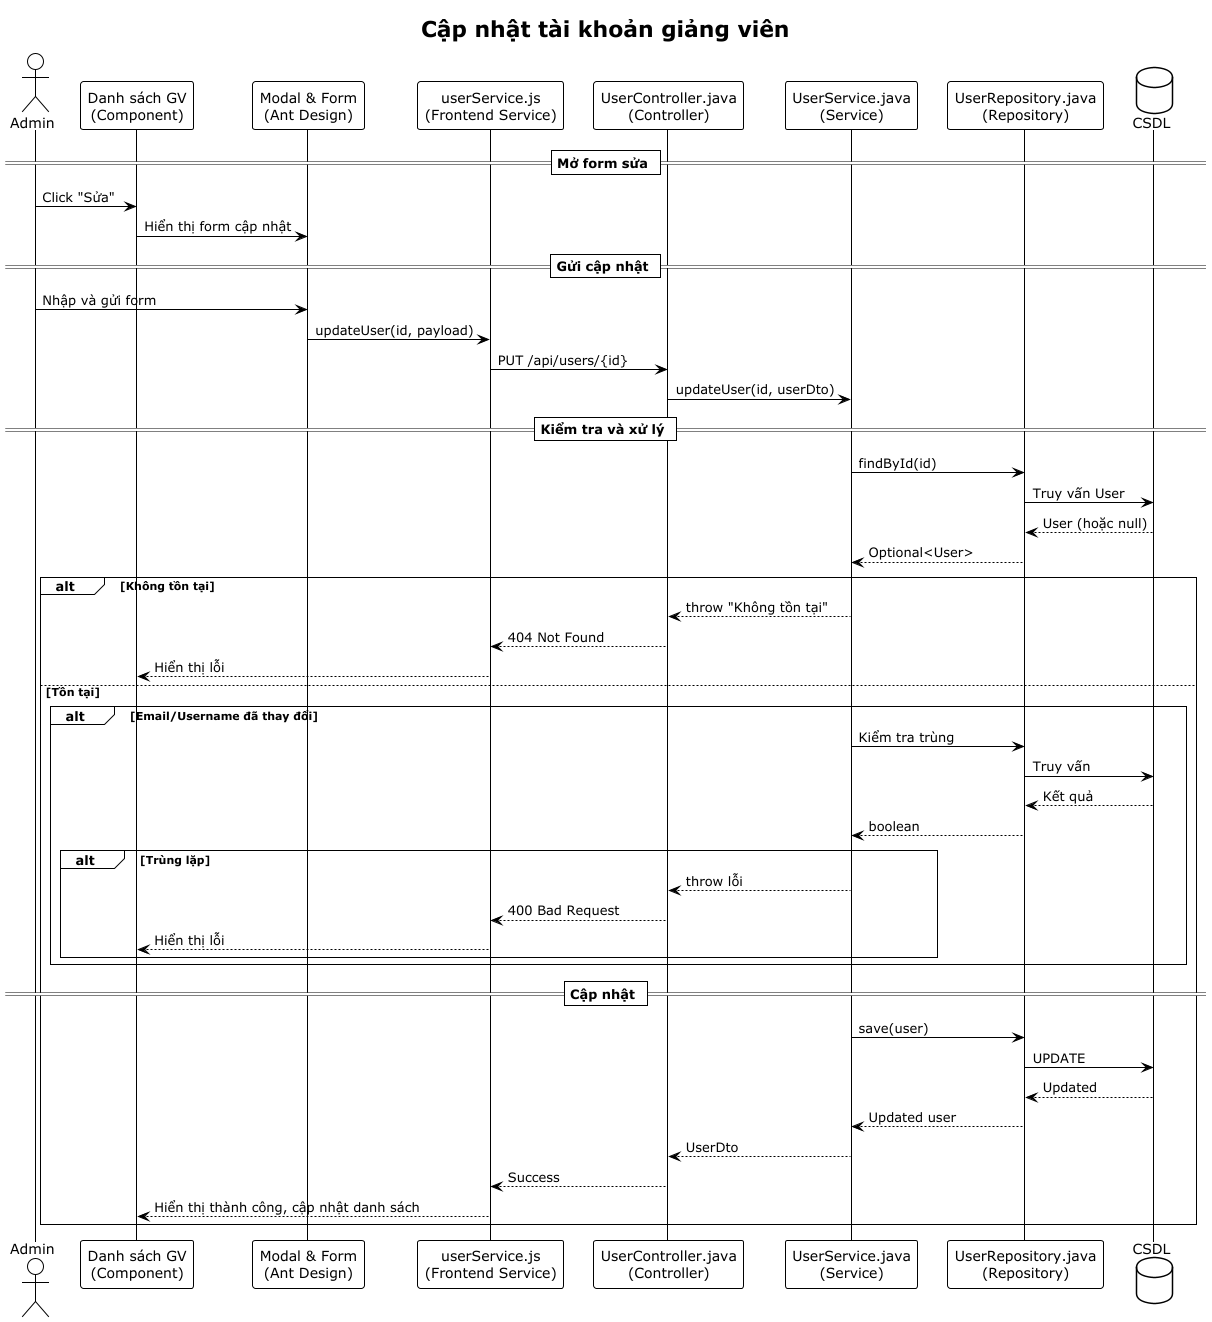

The diagram above was rendered by PlantUML. Its source (embedded in the PNG):
@startuml
!theme plain
title Cập nhật tài khoản giảng viên

actor "Admin" as User

participant "Danh sách GV\n(Component)" as Component
participant "Modal & Form\n(Ant Design)" as Modal
participant "userService.js\n(Frontend Service)" as FrontendService
participant "UserController.java\n(Controller)" as Controller
participant "UserService.java\n(Service)" as Service
participant "UserRepository.java\n(Repository)" as Repository
database "CSDL" as DB

== Mở form sửa ==
User -> Component: Click "Sửa"
Component -> Modal: Hiển thị form cập nhật

== Gửi cập nhật ==
User -> Modal: Nhập và gửi form
Modal -> FrontendService: updateUser(id, payload)
FrontendService -> Controller: PUT /api/users/{id}
Controller -> Service: updateUser(id, userDto)

== Kiểm tra và xử lý ==
Service -> Repository: findById(id)
Repository -> DB: Truy vấn User
DB --> Repository: User (hoặc null)
Repository --> Service: Optional<User>

alt Không tồn tại
    Service --> Controller: throw "Không tồn tại"
    Controller --> FrontendService: 404 Not Found
    FrontendService --> Component: Hiển thị lỗi
else Tồn tại
    alt Email/Username đã thay đổi
        Service -> Repository: Kiểm tra trùng
        Repository -> DB: Truy vấn
        DB --> Repository: Kết quả
        Repository --> Service: boolean
        alt Trùng lặp
            Service --> Controller: throw lỗi
            Controller --> FrontendService: 400 Bad Request
            FrontendService --> Component: Hiển thị lỗi
        end
    end

    == Cập nhật ==
    Service -> Repository: save(user)
    Repository -> DB: UPDATE
    DB --> Repository: Updated
    Repository --> Service: Updated user
    Service --> Controller: UserDto
    Controller --> FrontendService: Success
    FrontendService --> Component: Hiển thị thành công, cập nhật danh sách
end
@enduml